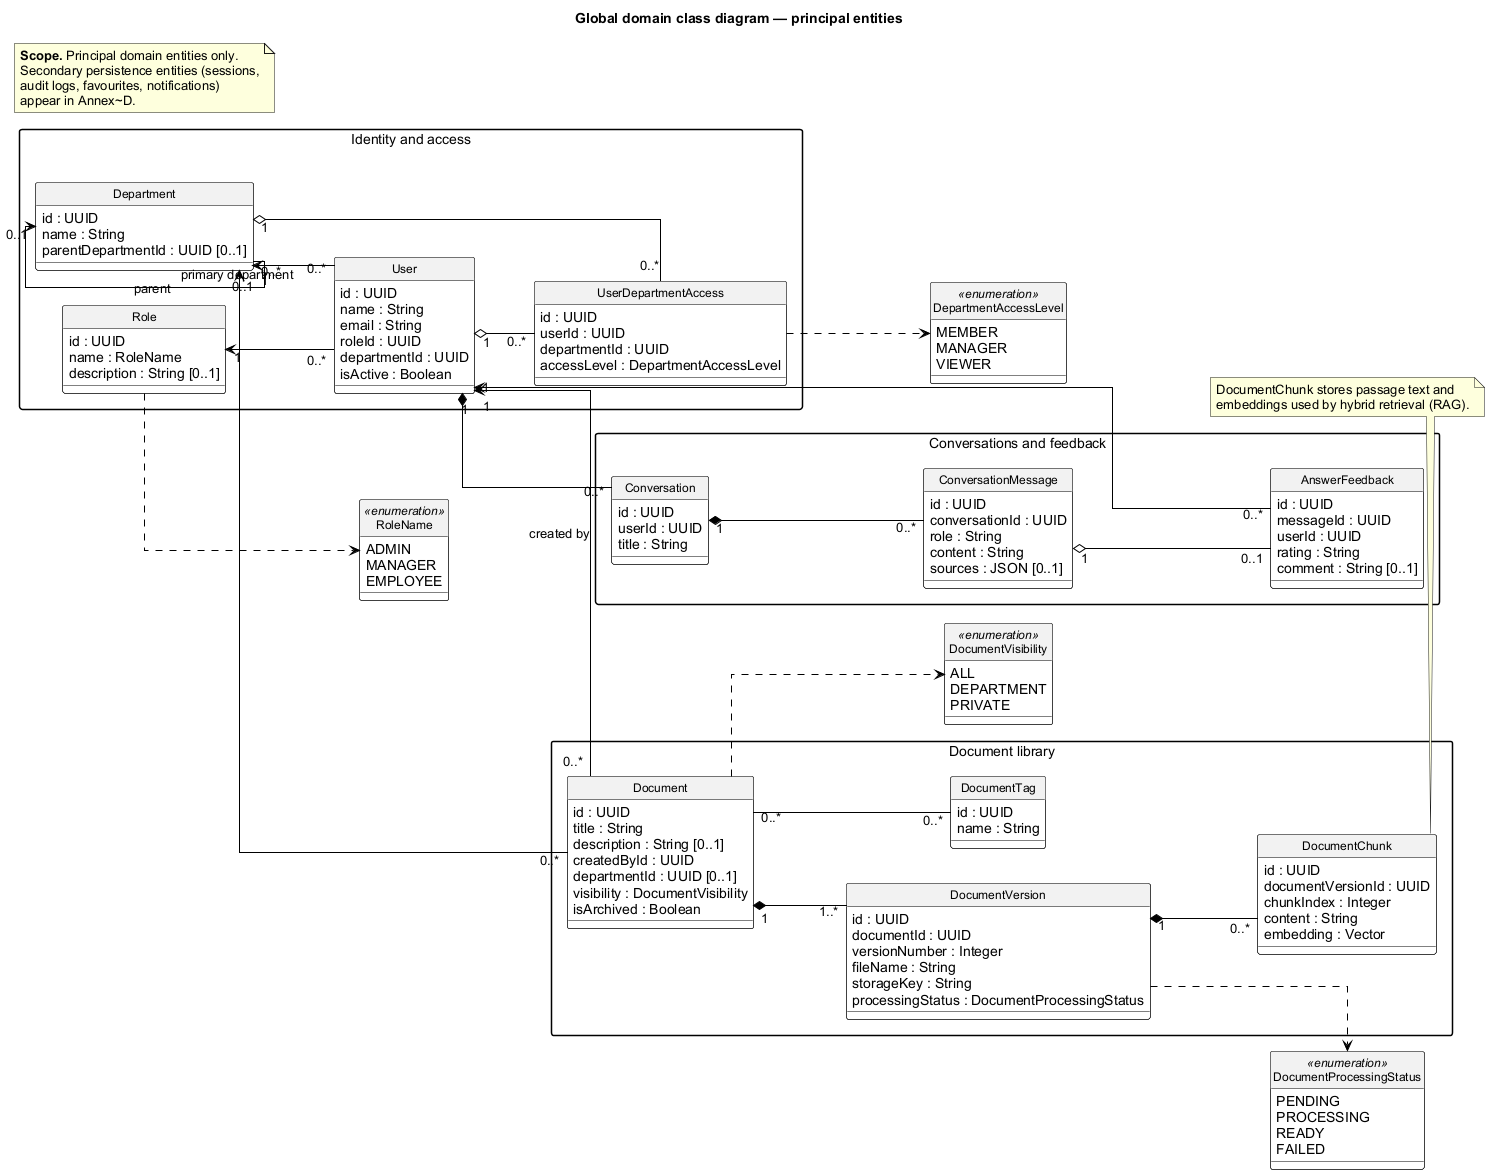

The diagram above was rendered by PlantUML. Its source (embedded in the PNG):
@startuml global-class-knowledge-platform
title Global domain class diagram — principal entities

skinparam shadowing false
skinparam classAttributeIconSize 0
skinparam classFontSize 12
skinparam classFontName Arial
skinparam defaultFontName Arial
skinparam packageStyle rectangle
skinparam packageFontStyle plain
skinparam ArrowColor #000000
skinparam ClassBorderColor #000000
skinparam ClassBackgroundColor #FFFFFF
skinparam ClassHeaderBackgroundColor #F2F2F2
skinparam PackageBorderColor #000000
skinparam PackageBackgroundColor #FFFFFF
skinparam EnumBackgroundColor #FFFFFF
skinparam linetype ortho
hide circle
left to right direction

enum RoleName <<enumeration>> {
  ADMIN
  MANAGER
  EMPLOYEE
}

enum DepartmentAccessLevel <<enumeration>> {
  MEMBER
  MANAGER
  VIEWER
}

enum DocumentVisibility <<enumeration>> {
  ALL
  DEPARTMENT
  PRIVATE
}

enum DocumentProcessingStatus <<enumeration>> {
  PENDING
  PROCESSING
  READY
  FAILED
}

package "Identity and access" {
  class Role {
    id : UUID
    name : RoleName
    description : String [0..1]
  }

  class Department {
    id : UUID
    name : String
    parentDepartmentId : UUID [0..1]
  }

  class User {
    id : UUID
    name : String
    email : String
    roleId : UUID
    departmentId : UUID
    isActive : Boolean
  }

  class UserDepartmentAccess {
    id : UUID
    userId : UUID
    departmentId : UUID
    accessLevel : DepartmentAccessLevel
  }
}

package "Document library" {
  class Document {
    id : UUID
    title : String
    description : String [0..1]
    createdById : UUID
    departmentId : UUID [0..1]
    visibility : DocumentVisibility
    isArchived : Boolean
  }

  class DocumentVersion {
    id : UUID
    documentId : UUID
    versionNumber : Integer
    fileName : String
    storageKey : String
    processingStatus : DocumentProcessingStatus
  }

  class DocumentChunk {
    id : UUID
    documentVersionId : UUID
    chunkIndex : Integer
    content : String
    embedding : Vector
  }

  class DocumentTag {
    id : UUID
    name : String
  }
}

package "Conversations and feedback" {
  class Conversation {
    id : UUID
    userId : UUID
    title : String
  }

  class ConversationMessage {
    id : UUID
    conversationId : UUID
    role : String
    content : String
    sources : JSON [0..1]
  }

  class AnswerFeedback {
    id : UUID
    messageId : UUID
    userId : UUID
    rating : String
    comment : String [0..1]
  }
}

Role ..> RoleName
UserDepartmentAccess ..> DepartmentAccessLevel
Document ..> DocumentVisibility
DocumentVersion ..> DocumentProcessingStatus

Role "1" <-- "0..*" User
Department "1" <-- "0..*" User : primary department
User "1" o-- "0..*" UserDepartmentAccess
Department "1" o-- "0..*" UserDepartmentAccess
Department "0..1" <-- "0..*" Department : parent

User "1" <-- "0..*" Document : created by
Department "0..1" <-- "0..*" Document
Document "1" *-- "1..*" DocumentVersion
DocumentVersion "1" *-- "0..*" DocumentChunk
Document "0..*" -- "0..*" DocumentTag

User "1" *-- "0..*" Conversation
Conversation "1" *-- "0..*" ConversationMessage
ConversationMessage "1" o-- "0..1" AnswerFeedback
User "1" <-- "0..*" AnswerFeedback

note bottom of DocumentChunk
  DocumentChunk stores passage text and
  embeddings used by hybrid retrieval (RAG).
end note

note as N1
  **Scope.** Principal domain entities only.
  Secondary persistence entities (sessions,
  audit logs, favourites, notifications)
  appear in Annex~D.
end note

@enduml